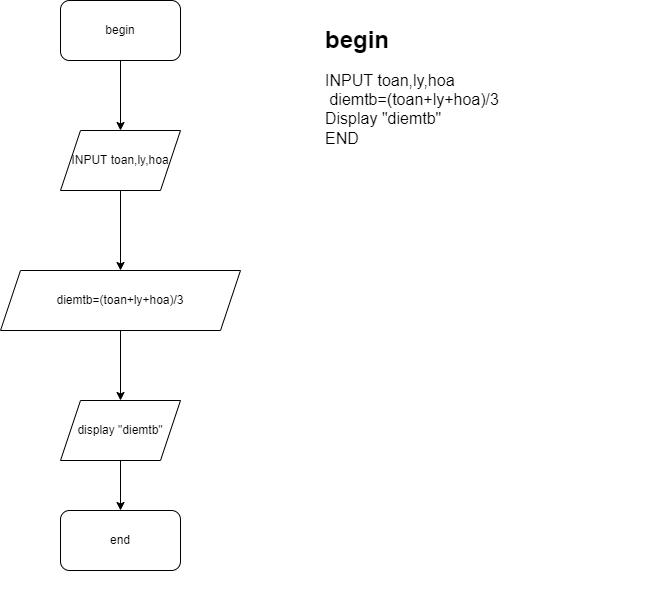

The diagram above was exported from draw.io. Its source (the exported page's mxGraphModel, read from the mxfile embedded in the PNG):
<mxGraphModel dx="1038" dy="571" grid="1" gridSize="10" guides="1" tooltips="1" connect="1" arrows="1" fold="1" page="1" pageScale="1" pageWidth="827" pageHeight="1169" math="0" shadow="0">
  <root>
    <mxCell id="WIyWlLk6GJQsqaUBKTNV-0" />
    <mxCell id="WIyWlLk6GJQsqaUBKTNV-1" parent="WIyWlLk6GJQsqaUBKTNV-0" />
    <mxCell id="Lxu0WeTRSj60YrJ7KhHx-8" style="edgeStyle=orthogonalEdgeStyle;rounded=0;orthogonalLoop=1;jettySize=auto;html=1;entryX=0.5;entryY=0;entryDx=0;entryDy=0;" edge="1" parent="WIyWlLk6GJQsqaUBKTNV-1" source="Lxu0WeTRSj60YrJ7KhHx-0" target="Lxu0WeTRSj60YrJ7KhHx-2">
      <mxGeometry relative="1" as="geometry" />
    </mxCell>
    <mxCell id="Lxu0WeTRSj60YrJ7KhHx-0" value="begin" style="rounded=1;whiteSpace=wrap;html=1;" vertex="1" parent="WIyWlLk6GJQsqaUBKTNV-1">
      <mxGeometry x="330" y="30" width="120" height="60" as="geometry" />
    </mxCell>
    <mxCell id="Lxu0WeTRSj60YrJ7KhHx-9" style="edgeStyle=orthogonalEdgeStyle;rounded=0;orthogonalLoop=1;jettySize=auto;html=1;entryX=0.5;entryY=0;entryDx=0;entryDy=0;" edge="1" parent="WIyWlLk6GJQsqaUBKTNV-1" source="Lxu0WeTRSj60YrJ7KhHx-2" target="Lxu0WeTRSj60YrJ7KhHx-5">
      <mxGeometry relative="1" as="geometry" />
    </mxCell>
    <mxCell id="Lxu0WeTRSj60YrJ7KhHx-2" value="INPUT toan,ly,hoa" style="shape=parallelogram;perimeter=parallelogramPerimeter;whiteSpace=wrap;html=1;fixedSize=1;" vertex="1" parent="WIyWlLk6GJQsqaUBKTNV-1">
      <mxGeometry x="330" y="160" width="120" height="60" as="geometry" />
    </mxCell>
    <mxCell id="Lxu0WeTRSj60YrJ7KhHx-10" style="edgeStyle=orthogonalEdgeStyle;rounded=0;orthogonalLoop=1;jettySize=auto;html=1;entryX=0.5;entryY=0;entryDx=0;entryDy=0;" edge="1" parent="WIyWlLk6GJQsqaUBKTNV-1" source="Lxu0WeTRSj60YrJ7KhHx-5" target="Lxu0WeTRSj60YrJ7KhHx-6">
      <mxGeometry relative="1" as="geometry" />
    </mxCell>
    <mxCell id="Lxu0WeTRSj60YrJ7KhHx-5" value="diemtb=(toan+ly+hoa)/3" style="shape=parallelogram;perimeter=parallelogramPerimeter;whiteSpace=wrap;html=1;fixedSize=1;" vertex="1" parent="WIyWlLk6GJQsqaUBKTNV-1">
      <mxGeometry x="270" y="300" width="240" height="60" as="geometry" />
    </mxCell>
    <mxCell id="Lxu0WeTRSj60YrJ7KhHx-11" style="edgeStyle=orthogonalEdgeStyle;rounded=0;orthogonalLoop=1;jettySize=auto;html=1;exitX=0.5;exitY=1;exitDx=0;exitDy=0;entryX=0.5;entryY=0;entryDx=0;entryDy=0;" edge="1" parent="WIyWlLk6GJQsqaUBKTNV-1" source="Lxu0WeTRSj60YrJ7KhHx-6" target="Lxu0WeTRSj60YrJ7KhHx-7">
      <mxGeometry relative="1" as="geometry" />
    </mxCell>
    <mxCell id="Lxu0WeTRSj60YrJ7KhHx-6" value="display &quot;diemtb&quot;" style="shape=parallelogram;perimeter=parallelogramPerimeter;whiteSpace=wrap;html=1;fixedSize=1;" vertex="1" parent="WIyWlLk6GJQsqaUBKTNV-1">
      <mxGeometry x="330" y="430" width="120" height="60" as="geometry" />
    </mxCell>
    <mxCell id="Lxu0WeTRSj60YrJ7KhHx-7" value="end" style="rounded=1;whiteSpace=wrap;html=1;" vertex="1" parent="WIyWlLk6GJQsqaUBKTNV-1">
      <mxGeometry x="330" y="540" width="120" height="60" as="geometry" />
    </mxCell>
    <mxCell id="Lxu0WeTRSj60YrJ7KhHx-12" value="&lt;h1&gt;begin&lt;/h1&gt;&lt;div style=&quot;font-size: 16px&quot;&gt;INPUT toan,ly,hoa&lt;/div&gt;&lt;div style=&quot;font-size: 16px&quot;&gt;&amp;nbsp;diemtb=(toan+ly+hoa)/3&lt;/div&gt;&lt;div style=&quot;font-size: 16px&quot;&gt;Display &quot;diemtb&quot;&lt;/div&gt;&lt;div style=&quot;font-size: 16px&quot;&gt;END&lt;/div&gt;" style="text;html=1;strokeColor=none;fillColor=none;spacing=5;spacingTop=-20;whiteSpace=wrap;overflow=hidden;rounded=0;" vertex="1" parent="WIyWlLk6GJQsqaUBKTNV-1">
      <mxGeometry x="590" y="50" width="330" height="590" as="geometry" />
    </mxCell>
  </root>
</mxGraphModel>